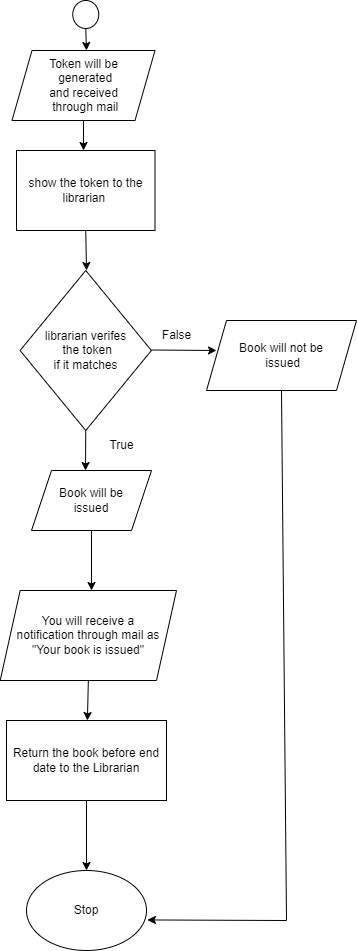

The diagram above was exported from draw.io. Its source (the exported page's mxGraphModel, read from the mxfile embedded in the PNG):
<mxGraphModel dx="1050" dy="2861" grid="1" gridSize="10" guides="1" tooltips="1" connect="1" arrows="1" fold="1" page="1" pageScale="1" pageWidth="827" pageHeight="1169" math="0" shadow="0">
  <root>
    <mxCell id="0" />
    <mxCell id="1" parent="0" />
    <mxCell id="9BAzMF7n3eU8TQztIEEQ-1" value="" style="ellipse;whiteSpace=wrap;html=1;" vertex="1" parent="1">
      <mxGeometry x="416.24" y="-2320" width="26" height="28" as="geometry" />
    </mxCell>
    <mxCell id="9BAzMF7n3eU8TQztIEEQ-3" value="" style="edgeStyle=none;orthogonalLoop=1;jettySize=auto;html=1;rounded=0;exitX=0.5;exitY=1;exitDx=0;exitDy=0;" edge="1" parent="1" source="9BAzMF7n3eU8TQztIEEQ-1">
      <mxGeometry width="100" relative="1" as="geometry">
        <mxPoint x="420" y="-2300" as="sourcePoint" />
        <mxPoint x="430" y="-2270" as="targetPoint" />
        <Array as="points" />
      </mxGeometry>
    </mxCell>
    <mxCell id="9BAzMF7n3eU8TQztIEEQ-5" value="Token will be&lt;br&gt;&amp;nbsp;generated&lt;br style=&quot;border-color: var(--border-color);&quot;&gt;and received&lt;br&gt;&amp;nbsp;through mail" style="shape=parallelogram;perimeter=parallelogramPerimeter;whiteSpace=wrap;html=1;fixedSize=1;" vertex="1" parent="1">
      <mxGeometry x="355.5" y="-2270" width="143" height="70" as="geometry" />
    </mxCell>
    <mxCell id="9BAzMF7n3eU8TQztIEEQ-6" value="" style="edgeStyle=none;orthogonalLoop=1;jettySize=auto;html=1;rounded=0;exitX=0.5;exitY=1;exitDx=0;exitDy=0;" edge="1" parent="1" source="9BAzMF7n3eU8TQztIEEQ-5">
      <mxGeometry width="100" relative="1" as="geometry">
        <mxPoint x="490" y="-2180" as="sourcePoint" />
        <mxPoint x="427" y="-2170" as="targetPoint" />
        <Array as="points" />
      </mxGeometry>
    </mxCell>
    <mxCell id="9BAzMF7n3eU8TQztIEEQ-7" value="show the token to the librarian&amp;nbsp;" style="whiteSpace=wrap;html=1;" vertex="1" parent="1">
      <mxGeometry x="360" y="-2170" width="138.5" height="80" as="geometry" />
    </mxCell>
    <mxCell id="9BAzMF7n3eU8TQztIEEQ-8" value="" style="edgeStyle=none;orthogonalLoop=1;jettySize=auto;html=1;rounded=0;exitX=0.5;exitY=1;exitDx=0;exitDy=0;" edge="1" parent="1" source="9BAzMF7n3eU8TQztIEEQ-7">
      <mxGeometry width="100" relative="1" as="geometry">
        <mxPoint x="390" y="-2070" as="sourcePoint" />
        <mxPoint x="430" y="-2050" as="targetPoint" />
        <Array as="points" />
      </mxGeometry>
    </mxCell>
    <mxCell id="9BAzMF7n3eU8TQztIEEQ-9" value="librarian verifes&lt;br&gt;&amp;nbsp;the token&lt;br&gt;if it matches" style="rhombus;whiteSpace=wrap;html=1;" vertex="1" parent="1">
      <mxGeometry x="363.59" y="-2050" width="131.31" height="160" as="geometry" />
    </mxCell>
    <mxCell id="9BAzMF7n3eU8TQztIEEQ-10" value="" style="edgeStyle=none;orthogonalLoop=1;jettySize=auto;html=1;rounded=0;" edge="1" parent="1">
      <mxGeometry width="100" relative="1" as="geometry">
        <mxPoint x="494.9" y="-1970.5" as="sourcePoint" />
        <mxPoint x="560" y="-1970" as="targetPoint" />
        <Array as="points" />
      </mxGeometry>
    </mxCell>
    <mxCell id="9BAzMF7n3eU8TQztIEEQ-11" value="" style="edgeStyle=none;orthogonalLoop=1;jettySize=auto;html=1;rounded=0;exitX=0.5;exitY=1;exitDx=0;exitDy=0;" edge="1" parent="1" source="9BAzMF7n3eU8TQztIEEQ-9">
      <mxGeometry width="100" relative="1" as="geometry">
        <mxPoint x="520" y="-1800" as="sourcePoint" />
        <mxPoint x="429" y="-1850" as="targetPoint" />
        <Array as="points" />
      </mxGeometry>
    </mxCell>
    <mxCell id="9BAzMF7n3eU8TQztIEEQ-12" value="Book will not be&lt;br&gt;&amp;nbsp;issued" style="shape=parallelogram;perimeter=parallelogramPerimeter;whiteSpace=wrap;html=1;fixedSize=1;" vertex="1" parent="1">
      <mxGeometry x="550" y="-2000" width="150" height="70" as="geometry" />
    </mxCell>
    <mxCell id="9BAzMF7n3eU8TQztIEEQ-13" value="Book will be &lt;br&gt;issued" style="shape=parallelogram;perimeter=parallelogramPerimeter;whiteSpace=wrap;html=1;fixedSize=1;" vertex="1" parent="1">
      <mxGeometry x="375" y="-1850" width="120" height="60" as="geometry" />
    </mxCell>
    <mxCell id="9BAzMF7n3eU8TQztIEEQ-14" value="True" style="text;html=1;align=center;verticalAlign=middle;resizable=0;points=[];autosize=1;strokeColor=none;fillColor=none;" vertex="1" parent="1">
      <mxGeometry x="440" y="-1890" width="50" height="30" as="geometry" />
    </mxCell>
    <mxCell id="9BAzMF7n3eU8TQztIEEQ-15" value="False" style="text;html=1;align=center;verticalAlign=middle;resizable=0;points=[];autosize=1;strokeColor=none;fillColor=none;" vertex="1" parent="1">
      <mxGeometry x="495" y="-2000" width="50" height="30" as="geometry" />
    </mxCell>
    <mxCell id="9BAzMF7n3eU8TQztIEEQ-16" value="" style="edgeStyle=none;orthogonalLoop=1;jettySize=auto;html=1;rounded=0;exitX=0.5;exitY=1;exitDx=0;exitDy=0;" edge="1" parent="1" source="9BAzMF7n3eU8TQztIEEQ-13">
      <mxGeometry width="100" relative="1" as="geometry">
        <mxPoint x="460" y="-1690" as="sourcePoint" />
        <mxPoint x="435" y="-1730" as="targetPoint" />
        <Array as="points" />
      </mxGeometry>
    </mxCell>
    <mxCell id="9BAzMF7n3eU8TQztIEEQ-17" value="You will receive a&lt;br&gt;&amp;nbsp;notification through mail as&amp;nbsp;&lt;br&gt;&quot;Your book is issued&quot;" style="shape=parallelogram;perimeter=parallelogramPerimeter;whiteSpace=wrap;html=1;fixedSize=1;" vertex="1" parent="1">
      <mxGeometry x="343.67" y="-1730" width="176.33" height="90" as="geometry" />
    </mxCell>
    <mxCell id="9BAzMF7n3eU8TQztIEEQ-19" value="Return the book before end date to the Librarian" style="whiteSpace=wrap;html=1;" vertex="1" parent="1">
      <mxGeometry x="350" y="-1600" width="160" height="80" as="geometry" />
    </mxCell>
    <mxCell id="9BAzMF7n3eU8TQztIEEQ-20" value="" style="edgeStyle=none;orthogonalLoop=1;jettySize=auto;html=1;rounded=0;exitX=0.5;exitY=1;exitDx=0;exitDy=0;" edge="1" parent="1" source="9BAzMF7n3eU8TQztIEEQ-19">
      <mxGeometry width="100" relative="1" as="geometry">
        <mxPoint x="410" y="-1440" as="sourcePoint" />
        <mxPoint x="430" y="-1450" as="targetPoint" />
        <Array as="points" />
      </mxGeometry>
    </mxCell>
    <mxCell id="9BAzMF7n3eU8TQztIEEQ-21" value="Stop" style="ellipse;whiteSpace=wrap;html=1;" vertex="1" parent="1">
      <mxGeometry x="370" y="-1450" width="120" height="80" as="geometry" />
    </mxCell>
    <mxCell id="9BAzMF7n3eU8TQztIEEQ-24" value="" style="edgeStyle=none;orthogonalLoop=1;jettySize=auto;html=1;rounded=0;exitX=0.5;exitY=1;exitDx=0;exitDy=0;" edge="1" parent="1" source="9BAzMF7n3eU8TQztIEEQ-17" target="9BAzMF7n3eU8TQztIEEQ-19">
      <mxGeometry width="100" relative="1" as="geometry">
        <mxPoint x="530" y="-1630" as="sourcePoint" />
        <mxPoint x="630" y="-1630" as="targetPoint" />
        <Array as="points" />
      </mxGeometry>
    </mxCell>
    <mxCell id="9BAzMF7n3eU8TQztIEEQ-25" value="" style="edgeStyle=none;orthogonalLoop=1;jettySize=auto;html=1;rounded=0;exitX=0.5;exitY=1;exitDx=0;exitDy=0;entryX=1.007;entryY=0.618;entryDx=0;entryDy=0;entryPerimeter=0;" edge="1" parent="1" source="9BAzMF7n3eU8TQztIEEQ-12" target="9BAzMF7n3eU8TQztIEEQ-21">
      <mxGeometry width="100" relative="1" as="geometry">
        <mxPoint x="580" y="-1920" as="sourcePoint" />
        <mxPoint x="680" y="-1920" as="targetPoint" />
        <Array as="points">
          <mxPoint x="630" y="-1400" />
        </Array>
      </mxGeometry>
    </mxCell>
  </root>
</mxGraphModel>